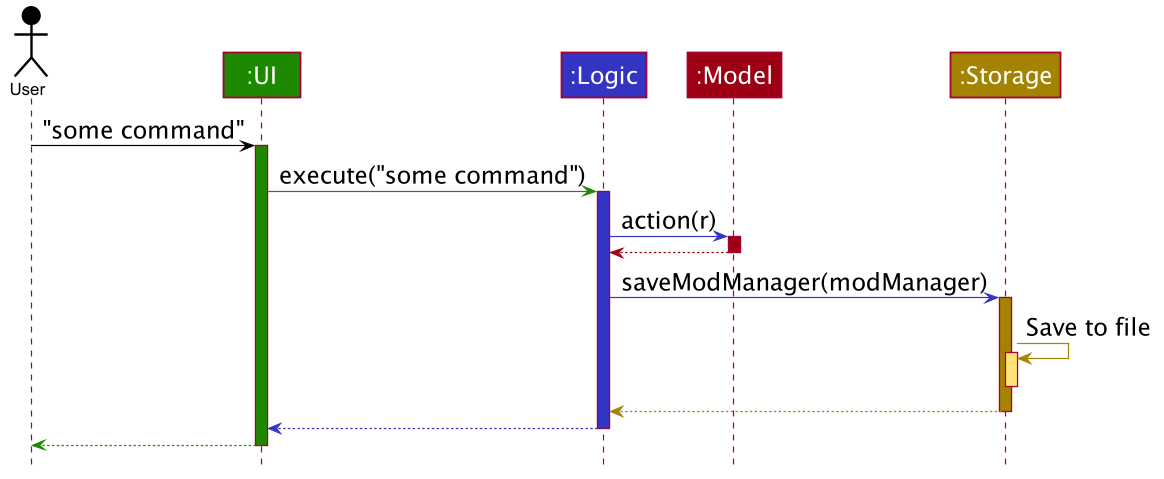

The diagram above was rendered by PlantUML. Its source (embedded in the PNG):
@startuml









skinparam BackgroundColor #FFFFFFF

skinparam Shadowing false

skinparam Class {
    FontColor #FFFFFF
    BorderThickness 1
    BorderColor #FFFFFF
    StereotypeFontColor #FFFFFF
    FontName Arial
}

skinparam Actor {
    BorderColor #000000
    Color #000000
    FontName Arial
}

skinparam Sequence {
    MessageAlign center
    BoxFontSize 50
    BoxPadding 0
    BoxFontColor #FFFFFF
    FontName Arial
}

skinparam Participant {
    FontColor #FFFFFFF
    Padding 20
    FontSize 50
}

skinparam ArrowFontSize 40
skinparam MinClassWidth 50
skinparam ParticipantPadding 10
skinparam Shadowing false
skinparam DefaultTextAlignment center
skinparam packageStyle Rectangle

hide footbox
hide members
hide circle
skinparam ArrowFontSize 20
skinparam BoxFontSize 20
skinparam ParticipantFontSize 20

Actor User as user #000000
Participant ":UI" as ui #1D8900
Participant ":Logic" as logic #3333C4
Participant ":Model" as model #9D0012
Participant ":Storage" as storage #A38300

user -[#000000]> ui : "some command"
activate ui #1D8900

ui -[#1D8900]> logic : execute("some command")
activate logic #3333C4

logic -[#3333C4]> model : action(r)
activate model #9D0012

model -[#9D0012]-> logic
deactivate model

logic -[#3333C4]> storage : saveModManager(modManager)
activate storage #A38300

storage -[#A38300]> storage : Save to file
activate storage #FFE374
deactivate storage

storage --[#A38300]> logic
deactivate storage

logic --[#3333C4]> ui
deactivate logic

ui--[#1D8900]> user
deactivate ui
@enduml